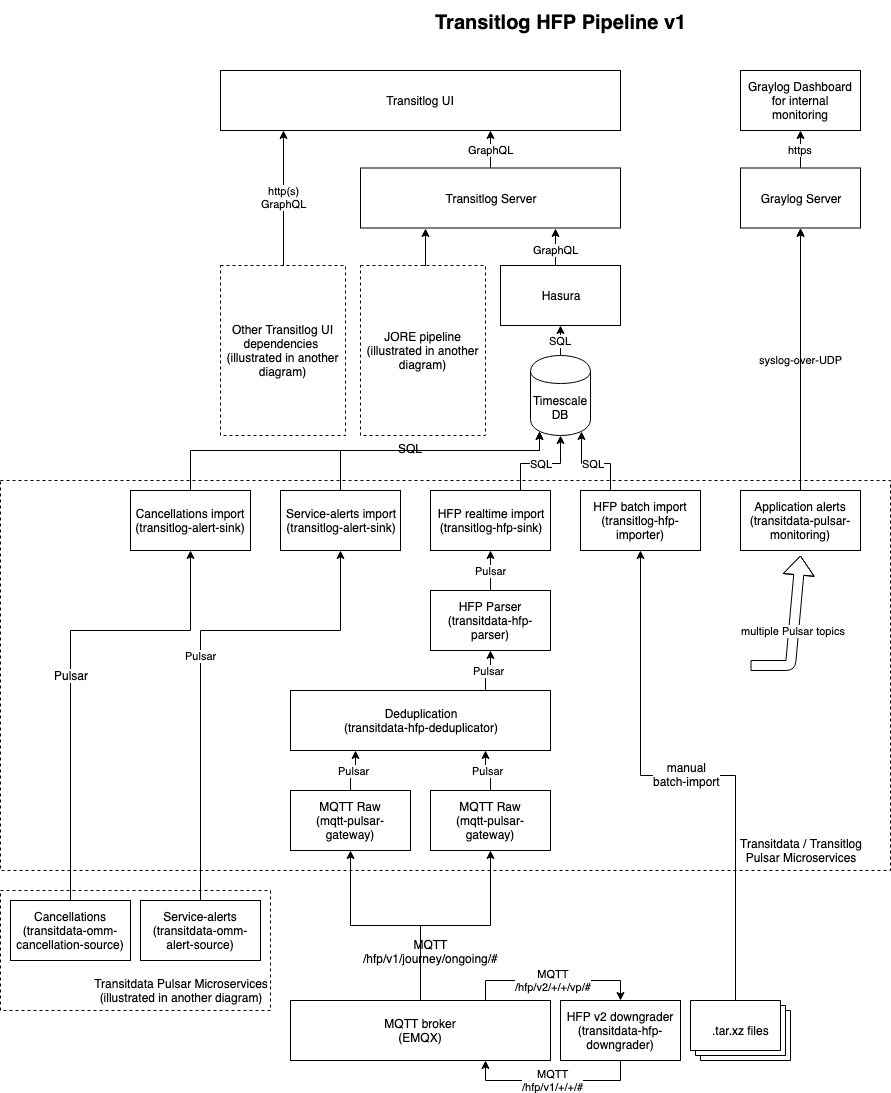

The diagram above was exported from draw.io. Its source (the exported page's mxGraphModel, read from the mxfile embedded in the PNG):
<mxGraphModel dx="1997" dy="756" grid="1" gridSize="10" guides="1" tooltips="1" connect="1" arrows="1" fold="1" page="1" pageScale="1" pageWidth="850" pageHeight="1100" math="0" shadow="0">
  <root>
    <mxCell id="0" />
    <mxCell id="1" parent="0" />
    <mxCell id="VaDibTKIozKxCwcxLi7K-5" value="&lt;div style=&quot;text-align: right&quot;&gt;&lt;br&gt;&lt;/div&gt;&lt;div style=&quot;text-align: right&quot;&gt;&lt;/div&gt;" style="rounded=0;whiteSpace=wrap;html=1;fillColor=none;dashed=1;" vertex="1" parent="1">
      <mxGeometry x="-130" y="900" width="270" height="120" as="geometry" />
    </mxCell>
    <mxCell id="TmJZnmQ48swa3iUZwWvR-20" style="edgeStyle=orthogonalEdgeStyle;rounded=0;orthogonalLoop=1;jettySize=auto;html=1;exitX=0.5;exitY=0;exitDx=0;exitDy=0;entryX=0.25;entryY=1;entryDx=0;entryDy=0;" parent="1" source="TmJZnmQ48swa3iUZwWvR-7" target="FCUNj_XFHjMP43lsN7Zu-1" edge="1">
      <mxGeometry relative="1" as="geometry" />
    </mxCell>
    <mxCell id="TmJZnmQ48swa3iUZwWvR-7" value="&lt;div style=&quot;text-align: center&quot;&gt;&lt;span&gt;JORE pipeline&lt;/span&gt;&lt;br&gt;&lt;/div&gt;&lt;div style=&quot;text-align: center&quot;&gt;(illustrated in another diagram)&lt;/div&gt;&lt;div style=&quot;text-align: right&quot;&gt;&lt;/div&gt;" style="rounded=0;whiteSpace=wrap;html=1;fillColor=none;dashed=1;" parent="1" vertex="1">
      <mxGeometry x="230" y="275" width="125" height="170" as="geometry" />
    </mxCell>
    <mxCell id="FCUNj_XFHjMP43lsN7Zu-94" value="&lt;div style=&quot;text-align: right&quot;&gt;&lt;br&gt;&lt;/div&gt;&lt;div style=&quot;text-align: right&quot;&gt;&lt;/div&gt;" style="rounded=0;whiteSpace=wrap;html=1;fillColor=none;dashed=1;" parent="1" vertex="1">
      <mxGeometry x="-130" y="490" width="890" height="390" as="geometry" />
    </mxCell>
    <mxCell id="TmJZnmQ48swa3iUZwWvR-18" value="GraphQL" style="edgeStyle=orthogonalEdgeStyle;rounded=0;orthogonalLoop=1;jettySize=auto;html=1;exitX=0.5;exitY=0;exitDx=0;exitDy=0;entryX=0.675;entryY=1;entryDx=0;entryDy=0;entryPerimeter=0;" parent="1" source="FCUNj_XFHjMP43lsN7Zu-1" target="FCUNj_XFHjMP43lsN7Zu-15" edge="1">
      <mxGeometry relative="1" as="geometry" />
    </mxCell>
    <mxCell id="FCUNj_XFHjMP43lsN7Zu-1" value="Transitlog Server" style="rounded=0;whiteSpace=wrap;html=1;" parent="1" vertex="1">
      <mxGeometry x="230" y="177.5" width="260" height="60" as="geometry" />
    </mxCell>
    <mxCell id="TmJZnmQ48swa3iUZwWvR-26" style="edgeStyle=orthogonalEdgeStyle;rounded=0;orthogonalLoop=1;jettySize=auto;html=1;exitX=0.5;exitY=0;exitDx=0;exitDy=0;" parent="1" source="FCUNj_XFHjMP43lsN7Zu-2" target="TmJZnmQ48swa3iUZwWvR-10" edge="1">
      <mxGeometry relative="1" as="geometry" />
    </mxCell>
    <mxCell id="TmJZnmQ48swa3iUZwWvR-29" value="&lt;span&gt;MQTT&lt;/span&gt;&lt;br&gt;&lt;span&gt;/hfp/v1/journey/ongoing/#&lt;/span&gt;" style="text;html=1;resizable=0;points=[];align=center;verticalAlign=middle;labelBackgroundColor=#ffffff;" parent="TmJZnmQ48swa3iUZwWvR-26" vertex="1" connectable="0">
      <mxGeometry x="-0.3455" y="-10" relative="1" as="geometry">
        <mxPoint y="22" as="offset" />
      </mxGeometry>
    </mxCell>
    <mxCell id="TmJZnmQ48swa3iUZwWvR-27" style="edgeStyle=orthogonalEdgeStyle;rounded=0;orthogonalLoop=1;jettySize=auto;html=1;exitX=0.5;exitY=0;exitDx=0;exitDy=0;" parent="1" source="FCUNj_XFHjMP43lsN7Zu-2" target="TmJZnmQ48swa3iUZwWvR-9" edge="1">
      <mxGeometry relative="1" as="geometry" />
    </mxCell>
    <mxCell id="VaDibTKIozKxCwcxLi7K-15" value="MQTT&lt;br&gt;/hfp/v2/+/+/vp/#" style="edgeStyle=orthogonalEdgeStyle;rounded=0;orthogonalLoop=1;jettySize=auto;html=1;exitX=0.75;exitY=0;exitDx=0;exitDy=0;entryX=0.5;entryY=0;entryDx=0;entryDy=0;" edge="1" parent="1" source="FCUNj_XFHjMP43lsN7Zu-2" target="VaDibTKIozKxCwcxLi7K-14">
      <mxGeometry relative="1" as="geometry" />
    </mxCell>
    <mxCell id="FCUNj_XFHjMP43lsN7Zu-2" value="MQTT broker&lt;br&gt;(EMQX)&lt;br&gt;" style="rounded=0;whiteSpace=wrap;html=1;" parent="1" vertex="1">
      <mxGeometry x="160" y="1010" width="260" height="60" as="geometry" />
    </mxCell>
    <mxCell id="FCUNj_XFHjMP43lsN7Zu-4" value="Graylog Dashboard&lt;br&gt;for internal monitoring&lt;br&gt;" style="rounded=0;whiteSpace=wrap;html=1;" parent="1" vertex="1">
      <mxGeometry x="610" y="80" width="120" height="60" as="geometry" />
    </mxCell>
    <mxCell id="FCUNj_XFHjMP43lsN7Zu-15" value="Transitlog UI&lt;br&gt;" style="rounded=0;whiteSpace=wrap;html=1;" parent="1" vertex="1">
      <mxGeometry x="90" y="80" width="400" height="60" as="geometry" />
    </mxCell>
    <mxCell id="FCUNj_XFHjMP43lsN7Zu-26" value="syslog-over-UDP" style="edgeStyle=orthogonalEdgeStyle;rounded=0;orthogonalLoop=1;jettySize=auto;html=1;exitX=0.5;exitY=0;exitDx=0;exitDy=0;entryX=0.5;entryY=1;entryDx=0;entryDy=0;" parent="1" source="FCUNj_XFHjMP43lsN7Zu-17" target="FCUNj_XFHjMP43lsN7Zu-22" edge="1">
      <mxGeometry relative="1" as="geometry" />
    </mxCell>
    <mxCell id="FCUNj_XFHjMP43lsN7Zu-88" value="" style="edgeStyle=orthogonalEdgeStyle;rounded=0;orthogonalLoop=1;jettySize=auto;html=1;" parent="1" source="FCUNj_XFHjMP43lsN7Zu-17" target="FCUNj_XFHjMP43lsN7Zu-22" edge="1">
      <mxGeometry relative="1" as="geometry" />
    </mxCell>
    <mxCell id="FCUNj_XFHjMP43lsN7Zu-27" value="https" style="edgeStyle=orthogonalEdgeStyle;rounded=0;orthogonalLoop=1;jettySize=auto;html=1;exitX=0.5;exitY=0;exitDx=0;exitDy=0;entryX=0.5;entryY=1;entryDx=0;entryDy=0;" parent="1" source="FCUNj_XFHjMP43lsN7Zu-22" target="FCUNj_XFHjMP43lsN7Zu-4" edge="1">
      <mxGeometry relative="1" as="geometry" />
    </mxCell>
    <mxCell id="FCUNj_XFHjMP43lsN7Zu-22" value="Graylog Server&lt;br&gt;" style="rounded=0;whiteSpace=wrap;html=1;" parent="1" vertex="1">
      <mxGeometry x="610" y="177.5" width="120" height="60" as="geometry" />
    </mxCell>
    <mxCell id="FCUNj_XFHjMP43lsN7Zu-29" style="edgeStyle=orthogonalEdgeStyle;rounded=0;orthogonalLoop=1;jettySize=auto;html=1;exitX=0.5;exitY=0;exitDx=0;exitDy=0;entryX=0.5;entryY=1;entryDx=0;entryDy=0;" parent="1" edge="1">
      <mxGeometry relative="1" as="geometry">
        <mxPoint x="540" y="620" as="sourcePoint" />
      </mxGeometry>
    </mxCell>
    <mxCell id="FCUNj_XFHjMP43lsN7Zu-40" value="Pulsar" style="edgeStyle=orthogonalEdgeStyle;rounded=0;orthogonalLoop=1;jettySize=auto;html=1;exitX=0.5;exitY=0;exitDx=0;exitDy=0;entryX=0.5;entryY=1;entryDx=0;entryDy=0;" parent="1" edge="1">
      <mxGeometry x="0.1795" relative="1" as="geometry">
        <Array as="points">
          <mxPoint x="540" y="570" />
          <mxPoint x="220" y="570" />
        </Array>
        <mxPoint as="offset" />
        <mxPoint x="540" y="620" as="sourcePoint" />
      </mxGeometry>
    </mxCell>
    <mxCell id="FCUNj_XFHjMP43lsN7Zu-77" value="Pulsar" style="edgeStyle=orthogonalEdgeStyle;rounded=0;orthogonalLoop=1;jettySize=auto;html=1;exitX=0.5;exitY=0;exitDx=0;exitDy=0;entryX=0.5;entryY=1;entryDx=0;entryDy=0;" parent="1" edge="1">
      <mxGeometry relative="1" as="geometry">
        <Array as="points">
          <mxPoint x="260" y="600" />
          <mxPoint x="80" y="600" />
        </Array>
        <mxPoint x="80" y="550" as="targetPoint" />
      </mxGeometry>
    </mxCell>
    <mxCell id="FCUNj_XFHjMP43lsN7Zu-78" style="edgeStyle=orthogonalEdgeStyle;rounded=0;orthogonalLoop=1;jettySize=auto;html=1;exitX=0.5;exitY=0;exitDx=0;exitDy=0;entryX=0.5;entryY=1;entryDx=0;entryDy=0;" parent="1" edge="1">
      <mxGeometry relative="1" as="geometry">
        <Array as="points">
          <mxPoint x="260" y="600" />
          <mxPoint x="400" y="600" />
        </Array>
        <mxPoint x="400" y="550" as="targetPoint" />
      </mxGeometry>
    </mxCell>
    <mxCell id="FCUNj_XFHjMP43lsN7Zu-36" value="multiple Pulsar topics" style="shape=flexArrow;endArrow=classic;html=1;" parent="1" edge="1">
      <mxGeometry width="50" height="50" relative="1" as="geometry">
        <mxPoint x="620" y="675" as="sourcePoint" />
        <mxPoint x="670" y="565" as="targetPoint" />
        <Array as="points">
          <mxPoint x="660" y="675" />
        </Array>
      </mxGeometry>
    </mxCell>
    <mxCell id="FCUNj_XFHjMP43lsN7Zu-71" value="Pulsar" style="edgeStyle=orthogonalEdgeStyle;rounded=0;orthogonalLoop=1;jettySize=auto;html=1;exitX=0.5;exitY=0;exitDx=0;exitDy=0;entryX=0.1;entryY=1;entryDx=0;entryDy=0;" parent="1" edge="1">
      <mxGeometry relative="1" as="geometry">
        <mxPoint x="156" y="680" as="targetPoint" />
      </mxGeometry>
    </mxCell>
    <mxCell id="FCUNj_XFHjMP43lsN7Zu-89" style="edgeStyle=orthogonalEdgeStyle;rounded=0;orthogonalLoop=1;jettySize=auto;html=1;exitX=0.5;exitY=0;exitDx=0;exitDy=0;entryX=0.3;entryY=1;entryDx=0;entryDy=0;" parent="1" edge="1">
      <mxGeometry relative="1" as="geometry">
        <mxPoint x="208" y="680" as="targetPoint" />
      </mxGeometry>
    </mxCell>
    <mxCell id="FCUNj_XFHjMP43lsN7Zu-91" value="Pulsar" style="text;html=1;resizable=0;points=[];align=center;verticalAlign=middle;labelBackgroundColor=#ffffff;" parent="FCUNj_XFHjMP43lsN7Zu-89" vertex="1" connectable="0">
      <mxGeometry x="0.0588" y="-3" relative="1" as="geometry">
        <mxPoint as="offset" />
      </mxGeometry>
    </mxCell>
    <mxCell id="FCUNj_XFHjMP43lsN7Zu-105" value="Pulsar" style="edgeStyle=orthogonalEdgeStyle;rounded=0;orthogonalLoop=1;jettySize=auto;html=1;exitX=0.25;exitY=0;exitDx=0;exitDy=0;entryX=0.7;entryY=1;entryDx=0;entryDy=0;" parent="1" edge="1">
      <mxGeometry relative="1" as="geometry">
        <mxPoint x="312" y="680" as="targetPoint" />
      </mxGeometry>
    </mxCell>
    <mxCell id="FCUNj_XFHjMP43lsN7Zu-74" value="Pulsar" style="edgeStyle=orthogonalEdgeStyle;rounded=0;orthogonalLoop=1;jettySize=auto;html=1;exitX=0.5;exitY=0;exitDx=0;exitDy=0;entryX=0.9;entryY=1;entryDx=0;entryDy=0;" parent="1" edge="1">
      <mxGeometry relative="1" as="geometry">
        <mxPoint x="500" y="740" as="sourcePoint" />
      </mxGeometry>
    </mxCell>
    <mxCell id="TmJZnmQ48swa3iUZwWvR-22" value="SQL" style="edgeStyle=orthogonalEdgeStyle;rounded=0;orthogonalLoop=1;jettySize=auto;html=1;exitX=0.5;exitY=0;exitDx=0;exitDy=0;entryX=0.5;entryY=1;entryDx=0;entryDy=0;" parent="1" source="FCUNj_XFHjMP43lsN7Zu-48" target="TmJZnmQ48swa3iUZwWvR-5" edge="1">
      <mxGeometry relative="1" as="geometry" />
    </mxCell>
    <mxCell id="FCUNj_XFHjMP43lsN7Zu-48" value="Timescale DB" style="shape=cylinder;whiteSpace=wrap;html=1;boundedLbl=1;backgroundOutline=1;" parent="1" vertex="1">
      <mxGeometry x="400" y="365" width="60" height="80" as="geometry" />
    </mxCell>
    <mxCell id="FCUNj_XFHjMP43lsN7Zu-93" value="&lt;font style=&quot;font-size: 20px&quot;&gt;Transitlog HFP Pipeline v1&lt;/font&gt;" style="text;strokeColor=none;fillColor=none;html=1;fontSize=24;fontStyle=1;verticalAlign=middle;align=center;" parent="1" vertex="1">
      <mxGeometry x="380" y="10" width="100" height="40" as="geometry" />
    </mxCell>
    <mxCell id="FCUNj_XFHjMP43lsN7Zu-95" value="Transitdata / Transitlog&lt;br&gt;Pulsar Microservices" style="text;html=1;strokeColor=none;fillColor=none;align=center;verticalAlign=middle;whiteSpace=wrap;rounded=0;dashed=1;" parent="1" vertex="1">
      <mxGeometry x="582" y="850" width="178" height="20" as="geometry" />
    </mxCell>
    <mxCell id="TmJZnmQ48swa3iUZwWvR-21" value="GraphQL" style="edgeStyle=orthogonalEdgeStyle;rounded=0;orthogonalLoop=1;jettySize=auto;html=1;exitX=0.5;exitY=0;exitDx=0;exitDy=0;entryX=0.75;entryY=1;entryDx=0;entryDy=0;" parent="1" source="TmJZnmQ48swa3iUZwWvR-5" target="FCUNj_XFHjMP43lsN7Zu-1" edge="1">
      <mxGeometry relative="1" as="geometry" />
    </mxCell>
    <mxCell id="TmJZnmQ48swa3iUZwWvR-5" value="Hasura" style="rounded=0;whiteSpace=wrap;html=1;" parent="1" vertex="1">
      <mxGeometry x="370" y="275" width="120" height="60" as="geometry" />
    </mxCell>
    <mxCell id="FCUNj_XFHjMP43lsN7Zu-17" value="Application alerts&lt;br&gt;(transitdata-pulsar-monitoring)" style="rounded=0;whiteSpace=wrap;html=1;" parent="1" vertex="1">
      <mxGeometry x="610" y="500" width="120" height="60" as="geometry" />
    </mxCell>
    <mxCell id="TmJZnmQ48swa3iUZwWvR-19" value="http(s)&lt;br&gt;GraphQL&lt;br&gt;" style="edgeStyle=orthogonalEdgeStyle;rounded=0;orthogonalLoop=1;jettySize=auto;html=1;exitX=0.5;exitY=0;exitDx=0;exitDy=0;entryX=0.158;entryY=1;entryDx=0;entryDy=0;entryPerimeter=0;" parent="1" source="TmJZnmQ48swa3iUZwWvR-8" target="FCUNj_XFHjMP43lsN7Zu-15" edge="1">
      <mxGeometry relative="1" as="geometry" />
    </mxCell>
    <mxCell id="TmJZnmQ48swa3iUZwWvR-8" value="&lt;div style=&quot;text-align: center&quot;&gt;&lt;span&gt;Other Transitlog UI dependencies&amp;nbsp;&lt;/span&gt;&lt;br&gt;&lt;/div&gt;&lt;div style=&quot;text-align: center&quot;&gt;(illustrated in another diagram)&lt;/div&gt;&lt;div style=&quot;text-align: right&quot;&gt;&lt;/div&gt;" style="rounded=0;whiteSpace=wrap;html=1;fillColor=none;dashed=1;" parent="1" vertex="1">
      <mxGeometry x="90" y="275" width="125" height="170" as="geometry" />
    </mxCell>
    <mxCell id="TmJZnmQ48swa3iUZwWvR-33" value="Pulsar" style="edgeStyle=orthogonalEdgeStyle;rounded=0;orthogonalLoop=1;jettySize=auto;html=1;exitX=0.5;exitY=0;exitDx=0;exitDy=0;entryX=0.25;entryY=1;entryDx=0;entryDy=0;" parent="1" source="TmJZnmQ48swa3iUZwWvR-9" target="TmJZnmQ48swa3iUZwWvR-11" edge="1">
      <mxGeometry relative="1" as="geometry" />
    </mxCell>
    <mxCell id="TmJZnmQ48swa3iUZwWvR-9" value="MQTT Raw&lt;br&gt;(mqtt-pulsar-gateway)&lt;br&gt;" style="rounded=0;whiteSpace=wrap;html=1;" parent="1" vertex="1">
      <mxGeometry x="160" y="800" width="120" height="60" as="geometry" />
    </mxCell>
    <mxCell id="TmJZnmQ48swa3iUZwWvR-32" value="Pulsar" style="edgeStyle=orthogonalEdgeStyle;rounded=0;orthogonalLoop=1;jettySize=auto;html=1;exitX=0.5;exitY=0;exitDx=0;exitDy=0;entryX=0.75;entryY=1;entryDx=0;entryDy=0;" parent="1" source="TmJZnmQ48swa3iUZwWvR-10" target="TmJZnmQ48swa3iUZwWvR-11" edge="1">
      <mxGeometry relative="1" as="geometry" />
    </mxCell>
    <mxCell id="TmJZnmQ48swa3iUZwWvR-10" value="MQTT Raw&lt;br&gt;(mqtt-pulsar-gateway)&lt;br&gt;" style="rounded=0;whiteSpace=wrap;html=1;" parent="1" vertex="1">
      <mxGeometry x="300" y="800" width="120" height="60" as="geometry" />
    </mxCell>
    <mxCell id="TmJZnmQ48swa3iUZwWvR-34" value="Pulsar" style="edgeStyle=orthogonalEdgeStyle;rounded=0;orthogonalLoop=1;jettySize=auto;html=1;exitX=0.75;exitY=0;exitDx=0;exitDy=0;entryX=0.5;entryY=1;entryDx=0;entryDy=0;" parent="1" source="TmJZnmQ48swa3iUZwWvR-11" target="TmJZnmQ48swa3iUZwWvR-13" edge="1">
      <mxGeometry relative="1" as="geometry" />
    </mxCell>
    <mxCell id="TmJZnmQ48swa3iUZwWvR-11" value="Deduplication&lt;br&gt;(transitdata-hfp-deduplicator)&lt;br&gt;" style="rounded=0;whiteSpace=wrap;html=1;" parent="1" vertex="1">
      <mxGeometry x="160" y="700" width="260" height="60" as="geometry" />
    </mxCell>
    <mxCell id="TmJZnmQ48swa3iUZwWvR-35" value="Pulsar" style="edgeStyle=orthogonalEdgeStyle;rounded=0;orthogonalLoop=1;jettySize=auto;html=1;exitX=0.5;exitY=0;exitDx=0;exitDy=0;entryX=0.5;entryY=1;entryDx=0;entryDy=0;" parent="1" source="TmJZnmQ48swa3iUZwWvR-13" target="TmJZnmQ48swa3iUZwWvR-14" edge="1">
      <mxGeometry relative="1" as="geometry" />
    </mxCell>
    <mxCell id="TmJZnmQ48swa3iUZwWvR-13" value="HFP Parser&lt;br&gt;(transitdata-hfp-parser)&lt;br&gt;" style="rounded=0;whiteSpace=wrap;html=1;" parent="1" vertex="1">
      <mxGeometry x="300" y="600" width="120" height="60" as="geometry" />
    </mxCell>
    <mxCell id="TmJZnmQ48swa3iUZwWvR-23" value="SQL" style="edgeStyle=orthogonalEdgeStyle;rounded=0;orthogonalLoop=1;jettySize=auto;html=1;exitX=0.75;exitY=0;exitDx=0;exitDy=0;entryX=0.5;entryY=1;entryDx=0;entryDy=0;" parent="1" source="TmJZnmQ48swa3iUZwWvR-14" target="FCUNj_XFHjMP43lsN7Zu-48" edge="1">
      <mxGeometry relative="1" as="geometry" />
    </mxCell>
    <mxCell id="TmJZnmQ48swa3iUZwWvR-14" value="HFP realtime import&lt;br&gt;(transitlog-hfp-sink)&lt;br&gt;" style="rounded=0;whiteSpace=wrap;html=1;" parent="1" vertex="1">
      <mxGeometry x="300" y="500" width="120" height="60" as="geometry" />
    </mxCell>
    <mxCell id="TmJZnmQ48swa3iUZwWvR-24" value="SQL" style="edgeStyle=orthogonalEdgeStyle;rounded=0;orthogonalLoop=1;jettySize=auto;html=1;exitX=0.25;exitY=0;exitDx=0;exitDy=0;entryX=0.85;entryY=0.95;entryDx=0;entryDy=0;entryPerimeter=0;" parent="1" source="TmJZnmQ48swa3iUZwWvR-15" target="FCUNj_XFHjMP43lsN7Zu-48" edge="1">
      <mxGeometry relative="1" as="geometry" />
    </mxCell>
    <mxCell id="TmJZnmQ48swa3iUZwWvR-15" value="HFP batch import&lt;br&gt;(transitlog-hfp-importer)&lt;br&gt;" style="rounded=0;whiteSpace=wrap;html=1;" parent="1" vertex="1">
      <mxGeometry x="450" y="500" width="120" height="60" as="geometry" />
    </mxCell>
    <mxCell id="TmJZnmQ48swa3iUZwWvR-30" style="edgeStyle=orthogonalEdgeStyle;rounded=0;orthogonalLoop=1;jettySize=auto;html=1;exitX=0;exitY=0;exitDx=45;exitDy=0;exitPerimeter=0;entryX=0.5;entryY=1;entryDx=0;entryDy=0;" parent="1" source="TmJZnmQ48swa3iUZwWvR-25" target="TmJZnmQ48swa3iUZwWvR-15" edge="1">
      <mxGeometry relative="1" as="geometry" />
    </mxCell>
    <mxCell id="TmJZnmQ48swa3iUZwWvR-31" value="manual&lt;br&gt;batch-import" style="text;html=1;resizable=0;points=[];align=center;verticalAlign=middle;labelBackgroundColor=#ffffff;" parent="TmJZnmQ48swa3iUZwWvR-30" vertex="1" connectable="0">
      <mxGeometry x="0.0066" y="-2" relative="1" as="geometry">
        <mxPoint as="offset" />
      </mxGeometry>
    </mxCell>
    <mxCell id="TmJZnmQ48swa3iUZwWvR-25" value=".tar.xz files" style="verticalLabelPosition=middle;verticalAlign=middle;html=1;shape=mxgraph.basic.layered_rect;dx=10;outlineConnect=0;labelPosition=center;align=center;" parent="1" vertex="1">
      <mxGeometry x="560" y="1010" width="100" height="60" as="geometry" />
    </mxCell>
    <mxCell id="VaDibTKIozKxCwcxLi7K-11" style="edgeStyle=orthogonalEdgeStyle;rounded=0;orthogonalLoop=1;jettySize=auto;html=1;exitX=0.5;exitY=0;exitDx=0;exitDy=0;entryX=0.15;entryY=0.95;entryDx=0;entryDy=0;entryPerimeter=0;" edge="1" parent="1" source="VaDibTKIozKxCwcxLi7K-1" target="FCUNj_XFHjMP43lsN7Zu-48">
      <mxGeometry relative="1" as="geometry">
        <Array as="points">
          <mxPoint x="210" y="460" />
          <mxPoint x="409" y="460" />
        </Array>
      </mxGeometry>
    </mxCell>
    <mxCell id="VaDibTKIozKxCwcxLi7K-12" value="SQL" style="text;html=1;resizable=0;points=[];align=center;verticalAlign=middle;labelBackgroundColor=#ffffff;" vertex="1" connectable="0" parent="VaDibTKIozKxCwcxLi7K-11">
      <mxGeometry x="-0.155" y="3" relative="1" as="geometry">
        <mxPoint as="offset" />
      </mxGeometry>
    </mxCell>
    <mxCell id="VaDibTKIozKxCwcxLi7K-1" value="Service-alerts import&lt;br&gt;(transitlog-alert-sink)&lt;br&gt;" style="rounded=0;whiteSpace=wrap;html=1;" vertex="1" parent="1">
      <mxGeometry x="150" y="500" width="120" height="60" as="geometry" />
    </mxCell>
    <mxCell id="VaDibTKIozKxCwcxLi7K-13" style="edgeStyle=orthogonalEdgeStyle;rounded=0;orthogonalLoop=1;jettySize=auto;html=1;exitX=0.5;exitY=0;exitDx=0;exitDy=0;entryX=0.15;entryY=0.95;entryDx=0;entryDy=0;entryPerimeter=0;" edge="1" parent="1" source="VaDibTKIozKxCwcxLi7K-2" target="FCUNj_XFHjMP43lsN7Zu-48">
      <mxGeometry relative="1" as="geometry">
        <Array as="points">
          <mxPoint x="60" y="460" />
          <mxPoint x="409" y="460" />
        </Array>
      </mxGeometry>
    </mxCell>
    <mxCell id="VaDibTKIozKxCwcxLi7K-2" value="Cancellations import&lt;br&gt;(transitlog-alert-sink)&lt;br&gt;" style="rounded=0;whiteSpace=wrap;html=1;" vertex="1" parent="1">
      <mxGeometry y="500" width="120" height="60" as="geometry" />
    </mxCell>
    <mxCell id="VaDibTKIozKxCwcxLi7K-9" style="edgeStyle=orthogonalEdgeStyle;rounded=0;orthogonalLoop=1;jettySize=auto;html=1;exitX=0.5;exitY=0;exitDx=0;exitDy=0;" edge="1" parent="1" source="VaDibTKIozKxCwcxLi7K-3" target="VaDibTKIozKxCwcxLi7K-2">
      <mxGeometry relative="1" as="geometry">
        <Array as="points">
          <mxPoint x="-60" y="640" />
          <mxPoint x="60" y="640" />
        </Array>
      </mxGeometry>
    </mxCell>
    <mxCell id="VaDibTKIozKxCwcxLi7K-10" value="Pulsar" style="text;html=1;resizable=0;points=[];align=center;verticalAlign=middle;labelBackgroundColor=#ffffff;" vertex="1" connectable="0" parent="VaDibTKIozKxCwcxLi7K-9">
      <mxGeometry x="-0.0383" relative="1" as="geometry">
        <mxPoint as="offset" />
      </mxGeometry>
    </mxCell>
    <mxCell id="VaDibTKIozKxCwcxLi7K-3" value="Cancellations&lt;br&gt;(transitdata-omm-cancellation-source)&lt;br&gt;" style="rounded=0;whiteSpace=wrap;html=1;" vertex="1" parent="1">
      <mxGeometry x="-120" y="910" width="120" height="60" as="geometry" />
    </mxCell>
    <mxCell id="VaDibTKIozKxCwcxLi7K-7" value="Pulsar" style="edgeStyle=orthogonalEdgeStyle;rounded=0;orthogonalLoop=1;jettySize=auto;html=1;exitX=0.5;exitY=0;exitDx=0;exitDy=0;entryX=0.5;entryY=1;entryDx=0;entryDy=0;" edge="1" parent="1" source="VaDibTKIozKxCwcxLi7K-4" target="VaDibTKIozKxCwcxLi7K-1">
      <mxGeometry relative="1" as="geometry">
        <Array as="points">
          <mxPoint x="70" y="640" />
          <mxPoint x="210" y="640" />
        </Array>
      </mxGeometry>
    </mxCell>
    <mxCell id="VaDibTKIozKxCwcxLi7K-4" value="Service-alerts&lt;br&gt;(transitdata-omm-alert-source)&lt;br&gt;" style="rounded=0;whiteSpace=wrap;html=1;" vertex="1" parent="1">
      <mxGeometry x="10" y="910" width="120" height="60" as="geometry" />
    </mxCell>
    <mxCell id="VaDibTKIozKxCwcxLi7K-6" value="Transitdata Pulsar Microservices&lt;br&gt;(illustrated in another diagram)&lt;br&gt;" style="text;html=1;strokeColor=none;fillColor=none;align=center;verticalAlign=middle;whiteSpace=wrap;rounded=0;dashed=1;" vertex="1" parent="1">
      <mxGeometry x="-38" y="990" width="178" height="20" as="geometry" />
    </mxCell>
    <mxCell id="VaDibTKIozKxCwcxLi7K-16" value="MQTT&lt;br&gt;/hfp/v1/+/+/#&lt;br&gt;" style="edgeStyle=orthogonalEdgeStyle;rounded=0;orthogonalLoop=1;jettySize=auto;html=1;exitX=0.5;exitY=1;exitDx=0;exitDy=0;entryX=0.75;entryY=1;entryDx=0;entryDy=0;" edge="1" parent="1" source="VaDibTKIozKxCwcxLi7K-14" target="FCUNj_XFHjMP43lsN7Zu-2">
      <mxGeometry relative="1" as="geometry" />
    </mxCell>
    <mxCell id="VaDibTKIozKxCwcxLi7K-14" value="HFP v2 downgrader&lt;br&gt;(transitdata-hfp-downgrader)&lt;br&gt;" style="rounded=0;whiteSpace=wrap;html=1;" vertex="1" parent="1">
      <mxGeometry x="430" y="1010" width="120" height="60" as="geometry" />
    </mxCell>
  </root>
</mxGraphModel>